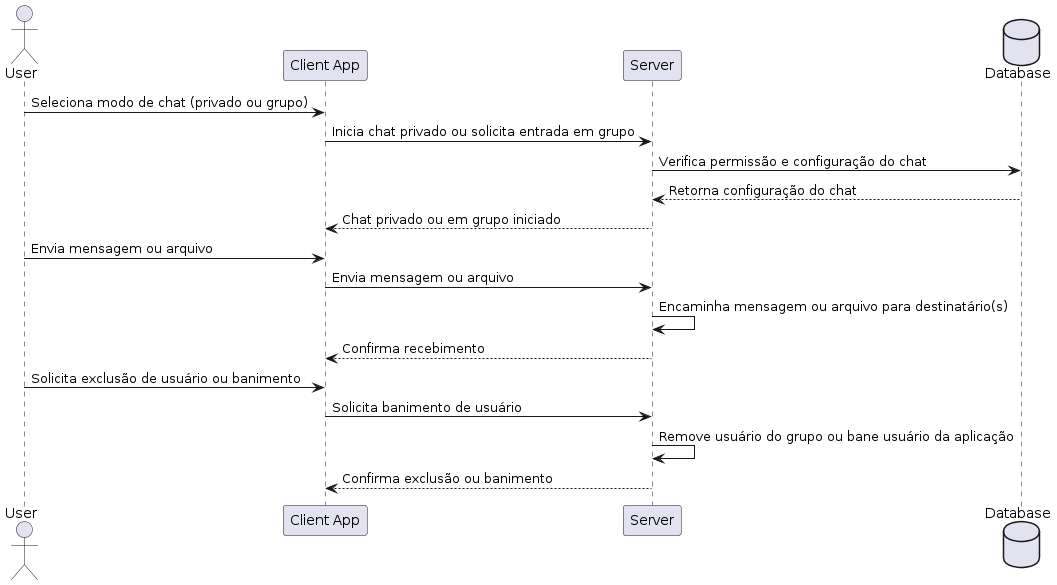

The diagram above was rendered by PlantUML. Its source (embedded in the PNG):
@startuml
actor User
participant "Client App" as Client
participant "Server" as Server
database "Database" as DB

User -> Client: Seleciona modo de chat (privado ou grupo)
Client -> Server: Inicia chat privado ou solicita entrada em grupo
Server -> DB: Verifica permissão e configuração do chat
DB --> Server: Retorna configuração do chat
Server --> Client: Chat privado ou em grupo iniciado

User -> Client: Envia mensagem ou arquivo
Client -> Server: Envia mensagem ou arquivo
Server -> Server: Encaminha mensagem ou arquivo para destinatário(s)
Server --> Client: Confirma recebimento

User -> Client: Solicita exclusão de usuário ou banimento
Client -> Server: Solicita banimento de usuário
Server -> Server: Remove usuário do grupo ou bane usuário da aplicação
Server --> Client: Confirma exclusão ou banimento
@enduml